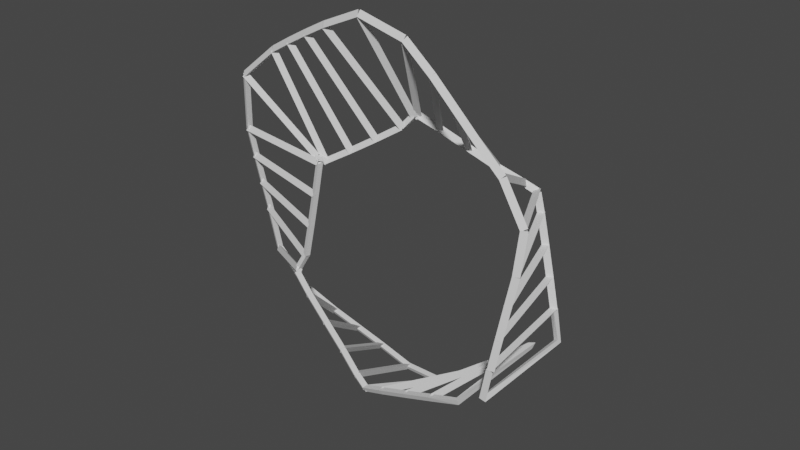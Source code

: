 # Source: procedural-mobius.blend  (saved by Blender 3.3.6; exported with 4.5.12 LTS)
import bpy
from mathutils import Matrix  # noqa: F401  (used for matrix-valued properties, if any)

bpy.ops.wm.read_factory_settings(use_empty=True)
scene = bpy.context.scene
scene.name = 'Scene'

# ---- collections
col_collection = bpy.data.collections.new('Collection'); scene.collection.children.link(col_collection)

# ---- node groups
ng_geometry_nodes = bpy.data.node_groups.new('Geometry Nodes', 'GeometryNodeTree')
_s = ng_geometry_nodes.interface.new_socket(name='Geometry', in_out='OUTPUT', socket_type='NodeSocketGeometry')
_s = ng_geometry_nodes.interface.new_socket(name='Geometry', in_out='INPUT', socket_type='NodeSocketGeometry')
ng_geometry_nodes.is_modifier = True
_N = ng_geometry_nodes.nodes; _L = ng_geometry_nodes.links
n0 = _N.new('GeometryNodeStoreNamedAttribute'); n0.name = 'Store Named Attribute'; n0.location = (461, -45)
n0.data_type = 'FLOAT_VECTOR'
n0.domain = 'CORNER'
n0.inputs[2].default_value = 'uv_map'
n1 = _N.new('GeometryNodeSetCurveTilt'); n1.name = 'Set Curve Tilt'; n1.location = (-40, 139)
n2 = _N.new('GeometryNodeFilletCurve'); n2.name = 'Fillet Curve'; n2.location = (-736, 80)
n2.inputs[1].default_value = 20
n3 = _N.new('GeometryNodeResampleCurve'); n3.name = 'Resample Curve'; n3.location = (-530, 96)
n3.keep_last_segment = False
n3.inputs[2].default_value = 32
n4 = _N.new('GeometryNodeSetSplineCyclic'); n4.name = 'Set Spline Cyclic'; n4.location = (-310, 120)
n5 = _N.new('GeometryNodeCurvePrimitiveCircle'); n5.name = 'Curve Circle'; n5.location = (-1015, 33)
n5.inputs[0].default_value = 3
n5.inputs[4].default_value = 0.75
n6 = _N.new('GeometryNodeMeshCube'); n6.name = 'Cube'; n6.location = (436, -45)
n6.inputs[0].default_value = (0.1, 0.1, 0.1)
n7 = _N.new('GeometryNodeFilletCurve'); n7.name = 'Fillet Curve.001'; n7.location = (157, -31)
n7.inputs[1].default_value = 20
n7.inputs[2].default_value = 0.02
n7.inputs[3].default_value = True
n8 = _N.new('GeometryNodeCurvePrimitiveQuadrilateral'); n8.name = 'Quadrilateral'; n8.location = (-119, -21)
n8.inputs[0].default_value = 0.0
n8.inputs[1].default_value = 0.3
n9 = _N.new('GeometryNodeMeshToCurve'); n9.name = 'Mesh to Curve'; n9.location = (716, 220)
n10 = _N.new('NodeGroupOutput'); n10.name = 'Group Output'; n10.location = (1518, 132)
n11 = _N.new('GeometryNodeSetShadeSmooth'); n11.name = 'Set Shade Smooth'; n11.location = (1309, 168)
n11.inputs[2].default_value = False
n12 = _N.new('GeometryNodeMergeByDistance'); n12.name = 'Merge by Distance'; n12.location = (483, 189)
n13 = _N.new('GeometryNodeCurveToMesh'); n13.name = 'Curve to Mesh'; n13.location = (263, 223)
n14 = _N.new('GeometryNodeCurveToMesh'); n14.name = 'Curve to Mesh.001'; n14.location = (1041, 202)
n15 = _N.new('GeometryNodeCurvePrimitiveCircle'); n15.name = 'Curve Circle.001'; n15.location = (792, 44)
n15.inputs[0].default_value = 3
n15.inputs[4].default_value = 0.01
n16 = _N.new('GeometryNodeSplineParameter'); n16.name = 'Spline Parameter'; n16.location = (-703, 301)
n17 = _N.new('ShaderNodeMath'); n17.name = 'Math.001'; n17.location = (-247, 346)
n17.operation = 'RADIANS'
n18 = _N.new('ShaderNodeMath'); n18.name = 'Math'; n18.location = (-464, 362)
n18.operation = 'MULTIPLY'
n18.inputs[1].default_value = 180.0
n19 = _N.new('GeometryNodeInputNamedAttribute'); n19.name = 'Named Attribute'; n19.location = (1016, 202)
n19.inputs[0].default_value = 'radius'
n20 = _N.new('GeometryNodeSwitch'); n20.name = 'Switch'; n20.location = (1016, 202)
n20.input_type = 'FLOAT'
n20.inputs[1].default_value = 1.0
n21 = _N.new('GeometryNodeInputNamedAttribute'); n21.name = 'Named Attribute.001'; n21.location = (238, 223)
n21.inputs[0].default_value = 'radius'
n22 = _N.new('GeometryNodeSwitch'); n22.name = 'Switch.001'; n22.location = (238, 223)
n22.input_type = 'FLOAT'
n22.inputs[1].default_value = 1.0
_L.new(n11.outputs[0], n10.inputs[0])
_L.new(n5.outputs[0], n2.inputs[0])
_L.new(n1.outputs[0], n13.inputs[0])
_L.new(n8.outputs[0], n7.inputs[0])
_L.new(n4.outputs[0], n1.inputs[0])
_L.new(n2.outputs[0], n3.inputs[0])
_L.new(n3.outputs[0], n4.inputs[0])
_L.new(n13.outputs[0], n12.inputs[0])
_L.new(n12.outputs[0], n9.inputs[0])
_L.new(n8.outputs[0], n13.inputs[1])
_L.new(n14.outputs[0], n11.inputs[0])
_L.new(n9.outputs[0], n14.inputs[0])
_L.new(n15.outputs[0], n14.inputs[1])
_L.new(n16.outputs[0], n18.inputs[0])
_L.new(n18.outputs[0], n17.inputs[0])
_L.new(n17.outputs[0], n1.inputs[2])
_L.new(n6.outputs[0], n0.inputs[0])
_L.new(n6.outputs[1], n0.inputs[3])
_L.new(n19.outputs[1], n20.inputs[0])
_L.new(n19.outputs[0], n20.inputs[2])
_L.new(n20.outputs[0], n14.inputs[2])
_L.new(n21.outputs[1], n22.inputs[0])
_L.new(n21.outputs[0], n22.inputs[2])
_L.new(n22.outputs[0], n13.inputs[2])
n10.is_active_output = True

# ---- world
world_world = bpy.data.worlds.new('World'); scene.world = world_world
world_world.use_nodes = True; world_world.node_tree.nodes.clear()
_N = world_world.node_tree.nodes; _L = world_world.node_tree.links
n0 = _N.new('ShaderNodeOutputWorld'); n0.name = 'World Output'; n0.location = (300, 300)
n1 = _N.new('ShaderNodeBackground'); n1.name = 'Background'; n1.location = (10, 300)
n1.inputs[0].default_value = (0.05088, 0.05088, 0.05088, 1.0)
_L.new(n1.outputs[0], n0.inputs[0])
n0.is_active_output = True
world_world.color = (0.05088, 0.05088, 0.05088)
world_world.use_sun_shadow = False
world_world.sun_shadow_jitter_overblur = 0.0

# ---- meshes
me_cube_001 = bpy.data.meshes.new('Cube.001')
me_cube_001.from_pydata([(-1.0, -1.0, -1.0), (-1.0, -1.0, 1.0), (-1.0, 1.0, -1.0), (-1.0, 1.0, 1.0), (1.0, -1.0, -1.0), (1.0, -1.0, 1.0), (1.0, 1.0, -1.0), (1.0, 1.0, 1.0)], [], [(0, 1, 3, 2), (2, 3, 7, 6), (6, 7, 5, 4), (4, 5, 1, 0), (2, 6, 4, 0), (7, 3, 1, 5)])
_uv = me_cube_001.uv_layers.new(name='UVMap')
_uv.uv.foreach_set('vector', [0.375, 0.0, 0.625, 0.0, 0.625, 0.25, 0.375, 0.25, 0.375, 0.25, 0.625, 0.25, 0.625, 0.5, 0.375, 0.5, 0.375, 0.5, 0.625, 0.5, 0.625, 0.75, 0.375, 0.75, 0.375, 0.75, 0.625, 0.75, 0.625, 1.0, 0.375, 1.0, 0.125, 0.5, 0.375, 0.5, 0.375, 0.75, 0.125, 0.75, 0.625, 0.5, 0.875, 0.5, 0.875, 0.75, 0.625, 0.75])
me_cube_001.update()

# ---- objects
ob_cube = bpy.data.objects.new('Cube', me_cube_001)

# ---- transforms, parenting, visibility, modifiers, constraints
ob_cube.location = (0.0, 0.0, 0.0)
ob_cube.rotation_euler = (1.571, -0.0, 0.0)
_m = ob_cube.modifiers.new('GeometryNodes', 'NODES')
_m.node_group = ng_geometry_nodes

# ---- collection membership
col_collection.objects.link(ob_cube)

# ---- scene / render settings (as saved in the file)
scene.frame_start = 1; scene.frame_end = 250; scene.frame_set(19)
scene.render.engine = 'BLENDER_EEVEE_NEXT'
scene.cycles.sampling_pattern = 'TABULATED_SOBOL'
scene.cycles.use_light_tree = False
scene.view_settings.view_transform = 'Filmic'
bpy.context.view_layer.update()

# ---- added for rendering (the .blend has no active camera and no usable light): camera, sun
cam_auto = bpy.data.cameras.new('AutoCamera')
cam_auto.lens = 50.0
cam_auto.sensor_width = 36.0
cam_auto.clip_end = 1000.0
ob_auto_camera = bpy.data.objects.new('AutoCamera', cam_auto)
scene.collection.objects.link(ob_auto_camera)
ob_auto_camera.location = (1.51567, -1.80548, 1.23674)
ob_auto_camera.rotation_euler = (1.09748, -7.21219e-08, 0.694738)
scene.camera = ob_auto_camera
light_auto_sun = bpy.data.lights.new('AutoSun', 'SUN')
light_auto_sun.energy = 3.0
light_auto_sun.angle = 0.0523599
ob_auto_sun = bpy.data.objects.new('AutoSun', light_auto_sun)
scene.collection.objects.link(ob_auto_sun)
ob_auto_sun.rotation_euler = (0.872665, 0.174533, 0.523599)
bpy.context.view_layer.update()
